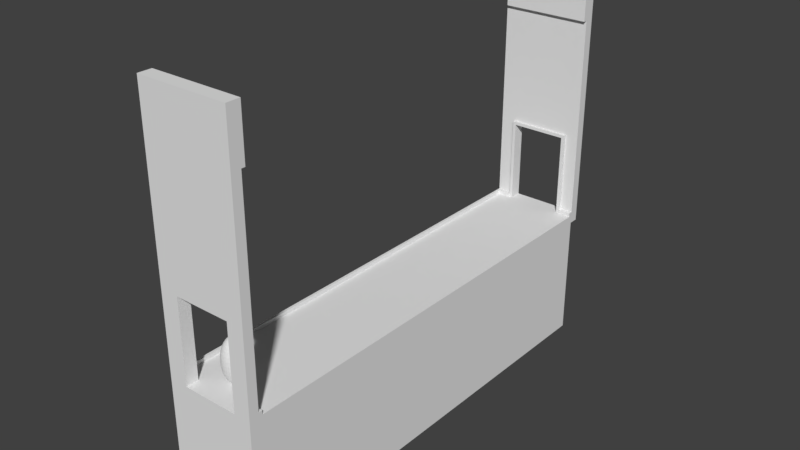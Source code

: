 # Source: Ponte_test.blend  (saved by Blender 2.79.0; exported with 4.5.12 LTS)
import bpy
from mathutils import Matrix  # noqa: F401  (used for matrix-valued properties, if any)

bpy.ops.wm.read_factory_settings(use_empty=True)
scene = bpy.context.scene
scene.name = 'Scene'

# ---- collections
col_collection_1 = bpy.data.collections.new('Collection 1'); scene.collection.children.link(col_collection_1)

# ---- world
world_world = bpy.data.worlds.new('World'); scene.world = world_world
world_world.color = (0.05088, 0.05088, 0.05088)
world_world.use_sun_shadow = False
world_world.sun_shadow_jitter_overblur = 0.0
world_world.cycles.sampling_method = 'MANUAL'

# ---- meshes
me_sphere = bpy.data.meshes.new('Sphere')
me_sphere.from_pydata([(0.0, 0.1951, 0.9808), (0.0, 0.3827, 0.9239), (0.0, 0.5556, 0.8315), (0.0, 0.7071, 0.7071), (0.0, 0.8315, 0.5556), (0.0, 0.9239, 0.3827), (0.0, 0.9808, 0.1951), (0.0, 1.0, 7.55e-08), (0.0, 0.9808, -0.1951), (0.0, 0.5556, -0.8315), (0.03806, 0.1913, 0.9808), (0.07466, 0.3753, 0.9239), (0.1084, 0.5449, 0.8315), (0.1379, 0.6935, 0.7071), (0.1622, 0.8155, 0.5556), (0.1802, 0.9061, 0.3827), (0.1913, 0.9619, 0.1951), (0.1951, 0.9808, 7.55e-08), (0.1913, 0.9619, -0.1951), (0.1802, 0.9061, -0.3827), (0.1622, 0.8155, -0.5556), (0.1379, 0.6935, -0.7071), (0.1084, 0.5449, -0.8315), (0.07466, 0.3753, -0.9239), (0.03806, 0.1913, -0.9808), (0.07466, 0.1802, 0.9808), (0.1464, 0.3536, 0.9239), (0.2126, 0.5133, 0.8315), (0.2706, 0.6533, 0.7071), (0.3182, 0.7682, 0.5556), (0.3536, 0.8536, 0.3827), (0.3753, 0.9061, 0.1951), (0.3827, 0.9239, 7.55e-08), (0.3753, 0.9061, -0.1951), (0.3536, 0.8536, -0.3827), (0.3182, 0.7682, -0.5556), (0.2706, 0.6533, -0.7071), (0.2126, 0.5133, -0.8315), (0.1464, 0.3536, -0.9239), (0.07466, 0.1802, -0.9808), (0.1084, 0.1622, 0.9808), (0.2126, 0.3182, 0.9239), (0.3087, 0.4619, 0.8315), (0.3928, 0.5879, 0.7071), (0.4619, 0.6913, 0.5556), (0.5133, 0.7682, 0.3827), (0.5449, 0.8155, 0.1951), (0.5556, 0.8315, 7.55e-08), (0.5449, 0.8155, -0.1951), (0.5133, 0.7682, -0.3827), (0.4619, 0.6913, -0.5556), (0.3928, 0.5879, -0.7071), (0.3087, 0.4619, -0.8315), (0.2126, 0.3182, -0.9239), (0.1084, 0.1622, -0.9808), (0.1379, 0.1379, 0.9808), (0.2706, 0.2706, 0.9239), (0.3928, 0.3928, 0.8315), (0.5, 0.5, 0.7071), (0.5879, 0.5879, 0.5556), (0.6533, 0.6533, 0.3827), (0.6935, 0.6935, 0.1951), (0.7071, 0.7071, 7.55e-08), (0.6935, 0.6935, -0.1951), (0.6533, 0.6533, -0.3827), (0.5879, 0.5879, -0.5556), (0.5, 0.5, -0.7071), (0.3928, 0.3928, -0.8315), (0.2706, 0.2706, -0.9239), (0.1379, 0.1379, -0.9808), (0.1622, 0.1084, 0.9808), (0.3182, 0.2126, 0.9239), (0.4619, 0.3087, 0.8315), (0.5879, 0.3928, 0.7071), (0.6913, 0.4619, 0.5556), (0.7682, 0.5133, 0.3827), (0.8155, 0.5449, 0.1951), (0.8315, 0.5556, 7.55e-08), (0.8155, 0.5449, -0.1951), (0.7682, 0.5133, -0.3827), (0.6913, 0.4619, -0.5556), (0.5879, 0.3928, -0.7071), (0.4619, 0.3087, -0.8315), (0.3182, 0.2126, -0.9239), (0.1622, 0.1084, -0.9808), (0.1802, 0.07466, 0.9808), (0.3536, 0.1464, 0.9239), (0.5133, 0.2126, 0.8315), (0.6533, 0.2706, 0.7071), (0.7682, 0.3182, 0.5556), (0.8536, 0.3536, 0.3827), (0.9061, 0.3753, 0.1951), (0.9239, 0.3827, 7.55e-08), (0.9061, 0.3753, -0.1951), (0.8536, 0.3536, -0.3827), (0.7682, 0.3182, -0.5556), (0.6533, 0.2706, -0.7071), (0.5133, 0.2126, -0.8315), (0.3536, 0.1464, -0.9239), (0.1802, 0.07466, -0.9808), (0.1913, 0.03806, 0.9808), (0.3753, 0.07466, 0.9239), (0.5449, 0.1084, 0.8315), (0.6935, 0.1379, 0.7071), (0.8155, 0.1622, 0.5556), (0.9061, 0.1802, 0.3827), (0.9619, 0.1913, 0.1951), (0.9808, 0.1951, 7.55e-08), (0.9619, 0.1913, -0.1951), (0.9061, 0.1802, -0.3827), (0.8155, 0.1622, -0.5556), (0.6935, 0.1379, -0.7071), (0.5449, 0.1084, -0.8315), (0.3753, 0.07466, -0.9239), (0.1913, 0.03806, -0.9808), (0.1951, -3.266e-07, 0.9808), (0.3827, -3.192e-07, 0.9239), (0.5556, -3.117e-07, 0.8315), (0.7071, -3.192e-07, 0.7071), (0.8315, -3.341e-07, 0.5556), (0.9239, -2.745e-07, 0.3827), (0.9808, -3.937e-07, 0.1951), (1.0, -3.788e-07, 7.55e-08), (0.9808, -3.937e-07, -0.1951), (0.9239, -2.298e-07, -0.3827), (0.8315, -3.341e-07, -0.5556), (0.7071, -3.192e-07, -0.7071), (0.5556, -3.415e-07, -0.8315), (0.3827, -3.043e-07, -0.9239), (0.1951, -3.08e-07, -0.9808), (0.1913, -0.03806, 0.9808), (0.3753, -0.07466, 0.9239), (0.5449, -0.1084, 0.8315), (0.6935, -0.138, 0.7071), (0.8155, -0.1622, 0.5556), (0.9061, -0.1802, 0.3827), (0.9619, -0.1913, 0.1951), (0.9808, -0.1951, 7.55e-08), (0.9619, -0.1913, -0.1951), (0.9061, -0.1802, -0.3827), (0.8155, -0.1622, -0.5556), (0.6935, -0.138, -0.7071), (0.5449, -0.1084, -0.8315), (0.3753, -0.07466, -0.9239), (0.1913, -0.03806, -0.9808), (0.1802, -0.07466, 0.9808), (0.3536, -0.1464, 0.9239), (0.5133, -0.2126, 0.8315), (0.6533, -0.2706, 0.7071), (0.7682, -0.3182, 0.5556), (0.8536, -0.3536, 0.3827), (0.9061, -0.3753, 0.1951), (0.9239, -0.3827, 7.55e-08), (0.9061, -0.3753, -0.1951), (0.8536, -0.3536, -0.3827), (0.7682, -0.3182, -0.5556), (0.6533, -0.2706, -0.7071), (0.5133, -0.2126, -0.8315), (0.3536, -0.1464, -0.9239), (0.1802, -0.07466, -0.9808), (0.1622, -0.1084, 0.9808), (0.3182, -0.2126, 0.9239), (0.4619, -0.3087, 0.8315), (0.5879, -0.3928, 0.7071), (0.6913, -0.4619, 0.5556), (0.7682, -0.5133, 0.3827), (0.8155, -0.5449, 0.1951), (0.8315, -0.5556, 7.55e-08), (0.8155, -0.5449, -0.1951), (0.7682, -0.5133, -0.3827), (0.6913, -0.4619, -0.5556), (0.5879, -0.3928, -0.7071), (0.4619, -0.3087, -0.8315), (0.3182, -0.2126, -0.9239), (0.1622, -0.1084, -0.9808), (0.1379, -0.138, 0.9808), (0.2706, -0.2706, 0.9239), (0.3928, -0.3928, 0.8315), (0.5, -0.5, 0.7071), (0.5879, -0.5879, 0.5556), (0.6533, -0.6533, 0.3827), (0.6935, -0.6935, 0.1951), (0.7071, -0.7071, 7.55e-08), (0.6935, -0.6935, -0.1951), (0.6533, -0.6533, -0.3827), (0.5879, -0.5879, -0.5556), (0.5, -0.5, -0.7071), (0.3928, -0.3928, -0.8315), (0.2706, -0.2706, -0.9239), (0.1379, -0.138, -0.9808), (0.1084, -0.1622, 0.9808), (0.2126, -0.3182, 0.9239), (0.3087, -0.4619, 0.8315), (0.3928, -0.5879, 0.7071), (0.4619, -0.6913, 0.5556), (0.5133, -0.7682, 0.3827), (0.5449, -0.8155, 0.1951), (0.5556, -0.8315, 7.55e-08), (0.5449, -0.8155, -0.1951), (0.5133, -0.7682, -0.3827), (0.4619, -0.6913, -0.5556), (0.3928, -0.5879, -0.7071), (0.3087, -0.4619, -0.8315), (0.2126, -0.3182, -0.9239), (0.1084, -0.1622, -0.9808), (0.0, -3.258e-07, -1.0), (0.07466, -0.1802, 0.9808), (0.1464, -0.3536, 0.9239), (0.2126, -0.5133, 0.8315), (0.2706, -0.6533, 0.7071), (0.3182, -0.7682, 0.5556), (0.3536, -0.8536, 0.3827), (0.3753, -0.9061, 0.1951), (0.3827, -0.9239, 7.55e-08), (0.3753, -0.9061, -0.1951), (0.3536, -0.8536, -0.3827), (0.3182, -0.7682, -0.5556), (0.2706, -0.6533, -0.7071), (0.2126, -0.5133, -0.8315), (0.1464, -0.3536, -0.9239), (0.07466, -0.1802, -0.9808), (0.03806, -0.1913, 0.9808), (0.07466, -0.3753, 0.9239), (0.1084, -0.5449, 0.8315), (0.1379, -0.6935, 0.7071), (0.1622, -0.8155, 0.5556), (0.1802, -0.9061, 0.3827), (0.1913, -0.9619, 0.1951), (0.1951, -0.9808, 7.55e-08), (0.1913, -0.9619, -0.1951), (0.1802, -0.9061, -0.3827), (0.1622, -0.8155, -0.5556), (0.1379, -0.6935, -0.7071), (0.1084, -0.5449, -0.8315), (0.07466, -0.3753, -0.9239), (0.03806, -0.1913, -0.9808), (-7.212e-09, -0.1951, 0.9808), (4.122e-08, -0.3827, 0.9239), (2.632e-08, -0.5556, 0.8315), (-2.584e-08, -0.7071, 0.7071), (-8.544e-08, -0.8315, 0.5556), (6.357e-08, -0.9239, 0.3827), (-8.544e-08, -0.9808, 0.1951), (-1.003e-07, -1.0, 7.55e-08), (-8.544e-08, -0.9808, -0.1951), (6.357e-08, -0.9239, -0.3827), (-8.544e-08, -0.8315, -0.5556), (-2.584e-08, -0.7071, -0.7071), (-1.094e-08, -0.5556, -0.8315), (3.964e-09, -0.3827, -0.9239), (3.964e-09, -0.1951, -0.9808), (-0.03806, -0.1913, 0.9808), (-0.07466, -0.3753, 0.9239), (-0.1084, -0.5449, 0.8315), (-0.1379, -0.6935, 0.7071), (-0.1622, -0.8155, 0.5556), (-0.1802, -0.9061, 0.3827), (-0.1913, -0.9619, 0.1951), (-0.1951, -0.9808, 7.55e-08), (-0.1913, -0.9619, -0.1951), (-0.1802, -0.9061, -0.3827), (-0.1622, -0.8155, -0.5556), (-0.1379, -0.6935, -0.7071), (-0.1084, -0.5449, -0.8315), (-0.07466, -0.3753, -0.9239), (-0.03806, -0.1913, -0.9808), (-0.07466, -0.1802, 0.9808), (-0.1464, -0.3536, 0.9239), (-0.2126, -0.5133, 0.8315), (-0.2706, -0.6533, 0.7071), (-0.3182, -0.7682, 0.5556), (-0.3536, -0.8536, 0.3827), (-0.3753, -0.9061, 0.1951), (-0.3827, -0.9239, 7.55e-08), (-0.3753, -0.9061, -0.1951), (-0.3536, -0.8536, -0.3827), (-0.3182, -0.7682, -0.5556), (-0.2706, -0.6533, -0.7071), (-0.2126, -0.5133, -0.8315), (-0.1464, -0.3536, -0.9239), (-0.07466, -0.1802, -0.9808), (-0.1084, -0.1622, 0.9808), (-0.2126, -0.3182, 0.9239), (-0.3087, -0.4619, 0.8315), (-0.3928, -0.5879, 0.7071), (-0.4619, -0.6913, 0.5556), (-0.5133, -0.7682, 0.3827), (-0.5449, -0.8155, 0.1951), (-0.5556, -0.8315, 7.55e-08), (-0.5449, -0.8155, -0.1951), (-0.5133, -0.7682, -0.3827), (-0.4619, -0.6913, -0.5556), (-0.3928, -0.5879, -0.7071), (-0.3087, -0.4619, -0.8315), (-0.2126, -0.3182, -0.9239), (-0.1084, -0.1622, -0.9808), (-2.304e-07, -5.562e-07, 1.0), (-0.1379, -0.138, 0.9808), (-0.2706, -0.2706, 0.9239), (-0.3928, -0.3928, 0.8315), (-0.5, -0.5, 0.7071), (-0.5879, -0.5879, 0.5556), (-0.6533, -0.6533, 0.3827), (-0.6935, -0.6935, 0.1951), (-0.7071, -0.7071, 7.55e-08), (-0.6935, -0.6935, -0.1951), (-0.6533, -0.6533, -0.3827), (-0.5879, -0.5879, -0.5556), (-0.5, -0.5, -0.7071), (-0.3928, -0.3928, -0.8315), (-0.2706, -0.2706, -0.9239), (-0.1379, -0.1379, -0.9808), (-0.1622, -0.1084, 0.9808), (-0.3182, -0.2126, 0.9239), (-0.4619, -0.3087, 0.8315), (-0.5879, -0.3928, 0.7071), (-0.6913, -0.4619, 0.5556), (-0.7682, -0.5133, 0.3827), (-0.8155, -0.5449, 0.1951), (-0.8315, -0.5556, 7.55e-08), (-0.8155, -0.5449, -0.1951), (-0.7682, -0.5133, -0.3827), (-0.6913, -0.4619, -0.5556), (-0.5879, -0.3928, -0.7071), (-0.4619, -0.3087, -0.8315), (-0.3182, -0.2126, -0.9239), (-0.1622, -0.1084, -0.9808), (-0.1802, -0.07466, 0.9808), (-0.3536, -0.1464, 0.9239), (-0.5133, -0.2126, 0.8315), (-0.6533, -0.2706, 0.7071), (-0.7682, -0.3182, 0.5556), (-0.8536, -0.3536, 0.3827), (-0.9061, -0.3753, 0.1951), (-0.9239, -0.3827, 7.55e-08), (-0.9061, -0.3753, -0.1951), (-0.8536, -0.3536, -0.3827), (-0.7682, -0.3182, -0.5556), (-0.6533, -0.2706, -0.7071), (-0.5133, -0.2126, -0.8315), (-0.3536, -0.1464, -0.9239), (-0.1802, -0.07466, -0.9808), (-0.1913, -0.03806, 0.9808), (-0.3753, -0.07466, 0.9239), (-0.5449, -0.1084, 0.8315), (-0.6935, -0.1379, 0.7071), (-0.8155, -0.1622, 0.5556), (-0.9061, -0.1802, 0.3827), (-0.9619, -0.1913, 0.1951), (-0.9808, -0.1951, 7.55e-08), (-0.9619, -0.1913, -0.1951), (-0.9061, -0.1802, -0.3827), (-0.8155, -0.1622, -0.5556), (-0.6935, -0.1379, -0.7071), (-0.5449, -0.1084, -0.8315), (-0.3753, -0.07466, -0.9239), (-0.1913, -0.03806, -0.9808), (-0.1951, -3.117e-07, 0.9808), (-0.3827, -2.819e-07, 0.9239), (-0.5556, -2.819e-07, 0.8315), (-0.7071, -1.851e-07, 0.7071), (-0.8315, -1.404e-07, 0.5556), (-0.9239, -3.192e-07, 0.3827), (-0.9808, -9.567e-08, 0.1951), (-1.0, -1.404e-07, 7.55e-08), (-0.9808, -9.567e-08, -0.1951), (-0.9239, -3.192e-07, -0.3827), (-0.8315, -1.404e-07, -0.5556), (-0.7071, -1.851e-07, -0.7071), (-0.5556, -2.596e-07, -0.8315), (-0.3827, -2.521e-07, -0.9239), (-0.1951, -3.155e-07, -0.9808), (-0.1913, 0.03806, 0.9808), (-0.3753, 0.07466, 0.9239), (-0.5449, 0.1084, 0.8315), (-0.6935, 0.1379, 0.7071), (-0.8155, 0.1622, 0.5556), (-0.9061, 0.1802, 0.3827), (-0.9619, 0.1913, 0.1951), (-0.9808, 0.1951, 7.55e-08), (-0.9619, 0.1913, -0.1951), (-0.9061, 0.1802, -0.3827), (-0.8155, 0.1622, -0.5556), (-0.6935, 0.1379, -0.7071), (-0.5449, 0.1084, -0.8315), (-0.3753, 0.07466, -0.9239), (-0.1913, 0.03806, -0.9808), (-0.1802, 0.07466, 0.9808), (-0.3536, 0.1464, 0.9239), (-0.5133, 0.2126, 0.8315), (-0.6533, 0.2706, 0.7071), (-0.7682, 0.3182, 0.5556), (-0.8536, 0.3536, 0.3827), (-0.9061, 0.3753, 0.1951), (-0.9239, 0.3827, 7.55e-08), (-0.9061, 0.3753, -0.1951), (-0.8536, 0.3536, -0.3827), (-0.7682, 0.3182, -0.5556), (-0.6533, 0.2706, -0.7071), (-0.5133, 0.2126, -0.8315), (-0.3536, 0.1464, -0.9239), (-0.1802, 0.07466, -0.9808), (-0.1622, 0.1084, 0.9808), (-0.3182, 0.2126, 0.9239), (-0.4619, 0.3087, 0.8315), (-0.5879, 0.3928, 0.7071), (-0.6913, 0.4619, 0.5556), (-0.7682, 0.5133, 0.3827), (-0.8155, 0.5449, 0.1951), (-0.8315, 0.5556, 7.55e-08), (-0.8155, 0.5449, -0.1951), (-0.7682, 0.5133, -0.3827), (-0.6913, 0.4619, -0.5556), (-0.5879, 0.3928, -0.7071), (-0.4619, 0.3087, -0.8315), (-0.3182, 0.2126, -0.9239), (-0.1622, 0.1084, -0.9808), (-0.1379, 0.1379, 0.9808), (-0.2706, 0.2706, 0.9239), (-0.3928, 0.3928, 0.8315), (-0.5, 0.5, 0.7071), (-0.5879, 0.5879, 0.5556), (-0.6533, 0.6533, 0.3827), (-0.6935, 0.6935, 0.1951), (-0.7071, 0.7071, 7.55e-08), (-0.6935, 0.6935, -0.1951), (-0.6533, 0.6533, -0.3827), (-0.5879, 0.5879, -0.5556), (-0.5, 0.5, -0.7071), (-0.3928, 0.3928, -0.8315), (-0.2706, 0.2706, -0.9239), (-0.1379, 0.1379, -0.9808), (-0.1084, 0.1622, 0.9808), (-0.2126, 0.3182, 0.9239), (-0.3087, 0.4619, 0.8315), (-0.3928, 0.5879, 0.7071), (-0.4619, 0.6913, 0.5556), (-0.5133, 0.7682, 0.3827), (-0.5449, 0.8155, 0.1951), (-0.5556, 0.8315, 7.55e-08), (-0.5449, 0.8155, -0.1951), (-0.5133, 0.7682, -0.3827), (-0.4619, 0.6913, -0.5556), (-0.3928, 0.5879, -0.7071), (-0.3087, 0.4619, -0.8315), (-0.2126, 0.3182, -0.9239), (-0.1084, 0.1622, -0.9808), (-0.07466, 0.1802, 0.9808), (-0.1464, 0.3536, 0.9239), (-0.2126, 0.5133, 0.8315), (-0.2706, 0.6533, 0.7071), (-0.3182, 0.7682, 0.5556), (-0.3536, 0.8536, 0.3827), (-0.3753, 0.9061, 0.1951), (-0.3827, 0.9239, 7.55e-08), (-0.3753, 0.9061, -0.1951), (-0.3536, 0.8536, -0.3827), (-0.3182, 0.7682, -0.5556), (-0.2706, 0.6533, -0.7071), (-0.2126, 0.5133, -0.8315), (-0.1464, 0.3536, -0.9239), (-0.07466, 0.1802, -0.9808), (-0.03806, 0.1913, 0.9808), (-0.07466, 0.3753, 0.9239), (-0.1084, 0.5449, 0.8315), (-0.1379, 0.6935, 0.7071), (-0.1622, 0.8155, 0.5556), (-0.1802, 0.9061, 0.3827), (-0.1913, 0.9619, 0.1951), (-0.1951, 0.9808, 7.55e-08), (-0.1913, 0.9619, -0.1951), (-0.1802, 0.9061, -0.3827), (-0.1622, 0.8155, -0.5556), (-0.1379, 0.6935, -0.7071), (-0.1084, 0.5449, -0.8315), (-0.07466, 0.3753, -0.9239), (-0.03806, 0.1913, -0.9808), (6.357e-08, 0.9239, -0.3827), (2.722e-07, 0.8315, -0.5556), (1.53e-07, 0.7071, -0.7071), (7.847e-08, 0.3827, -0.9239), (1.514e-08, 0.1951, -0.9808)], [], [(1, 0, 10, 11), (477, 8, 18, 19), (2, 1, 11, 12), (478, 477, 19, 20), (3, 2, 12, 13), (479, 478, 20, 21), (4, 3, 13, 14), (9, 479, 21, 22), (5, 4, 14, 15), (480, 9, 22, 23), (6, 5, 15, 16), (481, 480, 23, 24), (7, 6, 16, 17), (0, 296, 10), (205, 481, 24), (8, 7, 17, 18), (17, 16, 31, 32), (10, 296, 25), (205, 24, 39), (18, 17, 32, 33), (11, 10, 25, 26), (19, 18, 33, 34), (12, 11, 26, 27), (20, 19, 34, 35), (13, 12, 27, 28), (21, 20, 35, 36), (14, 13, 28, 29), (22, 21, 36, 37), (15, 14, 29, 30), (23, 22, 37, 38), (16, 15, 30, 31), (24, 23, 38, 39), (36, 35, 50, 51), (29, 28, 43, 44), (37, 36, 51, 52), (30, 29, 44, 45), (38, 37, 52, 53), (31, 30, 45, 46), (39, 38, 53, 54), (32, 31, 46, 47), (25, 296, 40), (205, 39, 54), (33, 32, 47, 48), (26, 25, 40, 41), (34, 33, 48, 49), (27, 26, 41, 42), (35, 34, 49, 50), (28, 27, 42, 43), (205, 54, 69), (48, 47, 62, 63), (41, 40, 55, 56), (49, 48, 63, 64), (42, 41, 56, 57), (50, 49, 64, 65), (43, 42, 57, 58), (51, 50, 65, 66), (44, 43, 58, 59), (52, 51, 66, 67), (45, 44, 59, 60), (53, 52, 67, 68), (46, 45, 60, 61), (54, 53, 68, 69), (47, 46, 61, 62), (40, 296, 55), (67, 66, 81, 82), (60, 59, 74, 75), (68, 67, 82, 83), (61, 60, 75, 76), (69, 68, 83, 84), (62, 61, 76, 77), (55, 296, 70), (205, 69, 84), (63, 62, 77, 78), (56, 55, 70, 71), (64, 63, 78, 79), (57, 56, 71, 72), (65, 64, 79, 80), (58, 57, 72, 73), (66, 65, 80, 81), (59, 58, 73, 74), (71, 70, 85, 86), (79, 78, 93, 94), (72, 71, 86, 87), (80, 79, 94, 95), (73, 72, 87, 88), (81, 80, 95, 96), (74, 73, 88, 89), (82, 81, 96, 97), (75, 74, 89, 90), (83, 82, 97, 98), (76, 75, 90, 91), (84, 83, 98, 99), (77, 76, 91, 92), (70, 296, 85), (205, 84, 99), (78, 77, 92, 93), (90, 89, 104, 105), (98, 97, 112, 113), (91, 90, 105, 106), (99, 98, 113, 114), (92, 91, 106, 107), (85, 296, 100), (205, 99, 114), (93, 92, 107, 108), (86, 85, 100, 101), (94, 93, 108, 109), (87, 86, 101, 102), (95, 94, 109, 110), (88, 87, 102, 103), (96, 95, 110, 111), (89, 88, 103, 104), (97, 96, 111, 112), (109, 108, 123, 124), (102, 101, 116, 117), (110, 109, 124, 125), (103, 102, 117, 118), (111, 110, 125, 126), (104, 103, 118, 119), (112, 111, 126, 127), (105, 104, 119, 120), (113, 112, 127, 128), (106, 105, 120, 121), (114, 113, 128, 129), (107, 106, 121, 122), (100, 296, 115), (205, 114, 129), (108, 107, 122, 123), (101, 100, 115, 116), (128, 127, 142, 143), (121, 120, 135, 136), (129, 128, 143, 144), (122, 121, 136, 137), (115, 296, 130), (205, 129, 144), (123, 122, 137, 138), (116, 115, 130, 131), (124, 123, 138, 139), (117, 116, 131, 132), (125, 124, 139, 140), (118, 117, 132, 133), (126, 125, 140, 141), (119, 118, 133, 134), (127, 126, 141, 142), (120, 119, 134, 135), (132, 131, 146, 147), (140, 139, 154, 155), (133, 132, 147, 148), (141, 140, 155, 156), (134, 133, 148, 149), (142, 141, 156, 157), (135, 134, 149, 150), (143, 142, 157, 158), (136, 135, 150, 151), (144, 143, 158, 159), (137, 136, 151, 152), (130, 296, 145), (205, 144, 159), (138, 137, 152, 153), (131, 130, 145, 146), (139, 138, 153, 154), (151, 150, 165, 166), (159, 158, 173, 174), (152, 151, 166, 167), (145, 296, 160), (205, 159, 174), (153, 152, 167, 168), (146, 145, 160, 161), (154, 153, 168, 169), (147, 146, 161, 162), (155, 154, 169, 170), (148, 147, 162, 163), (156, 155, 170, 171), (149, 148, 163, 164), (157, 156, 171, 172), (150, 149, 164, 165), (158, 157, 172, 173), (170, 169, 184, 185), (163, 162, 177, 178), (171, 170, 185, 186), (164, 163, 178, 179), (172, 171, 186, 187), (165, 164, 179, 180), (173, 172, 187, 188), (166, 165, 180, 181), (174, 173, 188, 189), (167, 166, 181, 182), (160, 296, 175), (205, 174, 189), (168, 167, 182, 183), (161, 160, 175, 176), (169, 168, 183, 184), (162, 161, 176, 177), (189, 188, 203, 204), (182, 181, 196, 197), (175, 296, 190), (205, 189, 204), (183, 182, 197, 198), (176, 175, 190, 191), (184, 183, 198, 199), (177, 176, 191, 192), (185, 184, 199, 200), (178, 177, 192, 193), (186, 185, 200, 201), (179, 178, 193, 194), (187, 186, 201, 202), (180, 179, 194, 195), (188, 187, 202, 203), (181, 180, 195, 196), (201, 200, 216, 217), (194, 193, 209, 210), (202, 201, 217, 218), (195, 194, 210, 211), (203, 202, 218, 219), (196, 195, 211, 212), (204, 203, 219, 220), (197, 196, 212, 213), (190, 296, 206), (205, 204, 220), (198, 197, 213, 214), (191, 190, 206, 207), (199, 198, 214, 215), (192, 191, 207, 208), (200, 199, 215, 216), (193, 192, 208, 209), (206, 296, 221), (205, 220, 235), (214, 213, 228, 229), (207, 206, 221, 222), (215, 214, 229, 230), (208, 207, 222, 223), (216, 215, 230, 231), (209, 208, 223, 224), (217, 216, 231, 232), (210, 209, 224, 225), (218, 217, 232, 233), (211, 210, 225, 226), (219, 218, 233, 234), (212, 211, 226, 227), (220, 219, 234, 235), (213, 212, 227, 228), (225, 224, 239, 240), (233, 232, 247, 248), (226, 225, 240, 241), (234, 233, 248, 249), (227, 226, 241, 242), (235, 234, 249, 250), (228, 227, 242, 243), (221, 296, 236), (205, 235, 250), (229, 228, 243, 244), (222, 221, 236, 237), (230, 229, 244, 245), (223, 222, 237, 238), (231, 230, 245, 246), (224, 223, 238, 239), (232, 231, 246, 247), (244, 243, 258, 259), (237, 236, 251, 252), (245, 244, 259, 260), (238, 237, 252, 253), (246, 245, 260, 261), (239, 238, 253, 254), (247, 246, 261, 262), (240, 239, 254, 255), (248, 247, 262, 263), (241, 240, 255, 256), (249, 248, 263, 264), (242, 241, 256, 257), (250, 249, 264, 265), (243, 242, 257, 258), (236, 296, 251), (205, 250, 265), (263, 262, 277, 278), (256, 255, 270, 271), (264, 263, 278, 279), (257, 256, 271, 272), (265, 264, 279, 280), (258, 257, 272, 273), (251, 296, 266), (205, 265, 280), (259, 258, 273, 274), (252, 251, 266, 267), (260, 259, 274, 275), (253, 252, 267, 268), (261, 260, 275, 276), (254, 253, 268, 269), (262, 261, 276, 277), (255, 254, 269, 270), (267, 266, 281, 282), (275, 274, 289, 290), (268, 267, 282, 283), (276, 275, 290, 291), (269, 268, 283, 284), (277, 276, 291, 292), (270, 269, 284, 285), (278, 277, 292, 293), (271, 270, 285, 286), (279, 278, 293, 294), (272, 271, 286, 287), (280, 279, 294, 295), (273, 272, 287, 288), (266, 296, 281), (205, 280, 295), (274, 273, 288, 289), (286, 285, 301, 302), (294, 293, 309, 310), (287, 286, 302, 303), (295, 294, 310, 311), (288, 287, 303, 304), (281, 296, 297), (205, 295, 311), (289, 288, 304, 305), (282, 281, 297, 298), (290, 289, 305, 306), (283, 282, 298, 299), (291, 290, 306, 307), (284, 283, 299, 300), (292, 291, 307, 308), (285, 284, 300, 301), (293, 292, 308, 309), (306, 305, 320, 321), (299, 298, 313, 314), (307, 306, 321, 322), (300, 299, 314, 315), (308, 307, 322, 323), (301, 300, 315, 316), (309, 308, 323, 324), (302, 301, 316, 317), (310, 309, 324, 325), (303, 302, 317, 318), (311, 310, 325, 326), (304, 303, 318, 319), (297, 296, 312), (205, 311, 326), (305, 304, 319, 320), (298, 297, 312, 313), (325, 324, 339, 340), (318, 317, 332, 333), (326, 325, 340, 341), (319, 318, 333, 334), (312, 296, 327), (205, 326, 341), (320, 319, 334, 335), (313, 312, 327, 328), (321, 320, 335, 336), (314, 313, 328, 329), (322, 321, 336, 337), (315, 314, 329, 330), (323, 322, 337, 338), (316, 315, 330, 331), (324, 323, 338, 339), (317, 316, 331, 332), (337, 336, 351, 352), (330, 329, 344, 345), (338, 337, 352, 353), (331, 330, 345, 346), (339, 338, 353, 354), (332, 331, 346, 347), (340, 339, 354, 355), (333, 332, 347, 348), (341, 340, 355, 356), (334, 333, 348, 349), (327, 296, 342), (205, 341, 356), (335, 334, 349, 350), (328, 327, 342, 343), (336, 335, 350, 351), (329, 328, 343, 344), (356, 355, 370, 371), (349, 348, 363, 364), (342, 296, 357), (205, 356, 371), (350, 349, 364, 365), (343, 342, 357, 358), (351, 350, 365, 366), (344, 343, 358, 359), (352, 351, 366, 367), (345, 344, 359, 360), (353, 352, 367, 368), (346, 345, 360, 361), (354, 353, 368, 369), (347, 346, 361, 362), (355, 354, 369, 370), (348, 347, 362, 363), (360, 359, 374, 375), (368, 367, 382, 383), (361, 360, 375, 376), (369, 368, 383, 384), (362, 361, 376, 377), (370, 369, 384, 385), (363, 362, 377, 378), (371, 370, 385, 386), (364, 363, 378, 379), (357, 296, 372), (205, 371, 386), (365, 364, 379, 380), (358, 357, 372, 373), (366, 365, 380, 381), (359, 358, 373, 374), (367, 366, 381, 382), (379, 378, 393, 394), (372, 296, 387), (205, 386, 401), (380, 379, 394, 395), (373, 372, 387, 388), (381, 380, 395, 396), (374, 373, 388, 389), (382, 381, 396, 397), (375, 374, 389, 390), (383, 382, 397, 398), (376, 375, 390, 391), (384, 383, 398, 399), (377, 376, 391, 392), (385, 384, 399, 400), (378, 377, 392, 393), (386, 385, 400, 401), (398, 397, 412, 413), (391, 390, 405, 406), (399, 398, 413, 414), (392, 391, 406, 407), (400, 399, 414, 415), (393, 392, 407, 408), (401, 400, 415, 416), (394, 393, 408, 409), (387, 296, 402), (205, 401, 416), (395, 394, 409, 410), (388, 387, 402, 403), (396, 395, 410, 411), (389, 388, 403, 404), (397, 396, 411, 412), (390, 389, 404, 405), (402, 296, 417), (205, 416, 431), (410, 409, 424, 425), (403, 402, 417, 418), (411, 410, 425, 426), (404, 403, 418, 419), (412, 411, 426, 427), (405, 404, 419, 420), (413, 412, 427, 428), (406, 405, 420, 421), (414, 413, 428, 429), (407, 406, 421, 422), (415, 414, 429, 430), (408, 407, 422, 423), (416, 415, 430, 431), (409, 408, 423, 424), (421, 420, 435, 436), (429, 428, 443, 444), (422, 421, 436, 437), (430, 429, 444, 445), (423, 422, 437, 438), (431, 430, 445, 446), (424, 423, 438, 439), (417, 296, 432), (205, 431, 446), (425, 424, 439, 440), (418, 417, 432, 433), (426, 425, 440, 441), (419, 418, 433, 434), (427, 426, 441, 442), (420, 419, 434, 435), (428, 427, 442, 443), (440, 439, 454, 455), (433, 432, 447, 448), (441, 440, 455, 456), (434, 433, 448, 449), (442, 441, 456, 457), (435, 434, 449, 450), (443, 442, 457, 458), (436, 435, 450, 451), (444, 443, 458, 459), (437, 436, 451, 452), (445, 444, 459, 460), (438, 437, 452, 453), (446, 445, 460, 461), (439, 438, 453, 454), (432, 296, 447), (205, 446, 461), (459, 458, 473, 474), (452, 451, 466, 467), (460, 459, 474, 475), (453, 452, 467, 468), (461, 460, 475, 476), (454, 453, 468, 469), (447, 296, 462), (205, 461, 476), (455, 454, 469, 470), (448, 447, 462, 463), (456, 455, 470, 471), (449, 448, 463, 464), (457, 456, 471, 472), (450, 449, 464, 465), (458, 457, 472, 473), (451, 450, 465, 466), (471, 470, 8, 477), (464, 463, 1, 2), (472, 471, 477, 478), (465, 464, 2, 3), (473, 472, 478, 479), (466, 465, 3, 4), (474, 473, 479, 9), (467, 466, 4, 5), (475, 474, 9, 480), (468, 467, 5, 6), (476, 475, 480, 481), (469, 468, 6, 7), (462, 296, 0), (205, 476, 481), (470, 469, 7, 8), (463, 462, 0, 1)])
me_sphere.use_remesh_preserve_volume = False
me_sphere.use_remesh_preserve_attributes = False
me_sphere.use_mirror_vertex_groups = False
me_sphere.update()
me_plane = bpy.data.meshes.new('Plane')
me_plane.from_pydata([(-6.829, -12.19, -0.16), (-10.83, -12.19, -0.16), (-6.829, -12.19, 5.84), (-10.83, -12.19, 5.84), (-5.62, 19.81, -0.16), (-10.83, 19.81, -0.16), (-6.829, 19.81, -0.16), (-10.83, -12.89, 5.84), (-12.16, 19.81, -0.16), (-5.62, -12.19, -0.16), (-10.83, -12.89, -0.16), (-6.829, -12.89, -0.16), (-12.16, 19.81, 17.84), (-12.16, -12.89, -0.16), (-12.16, -12.89, 17.84), (-5.62, -12.89, -0.16), (-5.62, -12.89, 17.84), (-12.16, -12.19, -0.16), (-5.62, -12.89, -0.7425), (-5.62, 19.81, -0.7425), (-5.62, 20.5, -0.7425), (-5.62, 20.5, 17.84), (-10.83, 20.5, 5.84), (-5.62, 20.5, -0.16), (-12.16, -12.89, -0.7425), (-12.16, 19.81, -0.7425), (-12.16, 20.5, -0.7425), (-12.16, 20.5, -0.16), (-5.62, 19.81, 17.84), (-5.62, -12.19, 17.84), (-12.16, 19.81, 18.35), (-12.16, -12.89, 18.35), (-5.62, -12.89, 18.35), (-12.16, -12.19, 18.35), (-5.62, -12.19, 18.35), (-5.62, 20.5, 18.35), (-12.16, 20.5, 18.35), (-5.62, 19.81, 18.35), (-12.16, 20.5, 17.84), (-12.16, -12.19, 17.84), (-6.829, -12.89, 5.84), (-10.83, 20.5, -0.16), (-6.829, 20.5, 5.84), (-6.829, 20.5, -0.16), (-6.585, -12.19, -0.16), (-11.07, -12.19, -0.16), (-6.585, -12.19, 6.063), (-11.07, -12.19, 6.063), (-10.83, -12.0, 5.84), (-6.829, -12.0, 5.84), (-10.83, -12.0, -0.16), (-6.829, -12.0, -0.16), (-11.07, -12.0, 6.063), (-6.585, -12.0, 6.063), (-11.07, -12.0, -0.16), (-6.585, -12.0, -0.16), (-10.83, 19.6, 5.84), (-6.829, 19.6, 5.84), (-10.83, 19.6, -0.16), (-6.829, 19.6, -0.16), (-11.07, 19.6, 6.063), (-6.585, 19.6, 6.063), (-11.07, 19.6, -0.16), (-6.585, 19.6, -0.16), (-10.83, 19.81, 5.84), (-6.829, 19.81, 5.84), (-11.07, 19.81, 6.063), (-6.585, 19.81, 6.063), (-11.07, 19.81, -0.16), (-6.585, 19.81, -0.16), (-12.16, -12.19, 8.84), (-12.16, 19.81, 0.1313), (-12.16, -12.19, 0.1313), (-12.16, 19.81, -0.16), (-12.16, -12.19, -0.16), (-12.16, 19.81, 0.1313), (-12.16, -12.19, 0.1313), (-11.99, 19.81, -0.16), (-11.99, -12.19, -0.16), (-11.99, 19.81, 0.1313), (-11.99, -12.19, 0.1313), (-12.16, 19.81, 14.74), (-12.16, -12.19, 14.74), (-11.99, 19.81, 14.74), (-11.99, -12.19, 14.74), (-12.16, 19.81, 18.35), (-12.16, -12.19, 18.35), (-11.99, 19.81, 18.35), (-11.99, -12.19, 18.35), (-12.16, -11.92, 14.74), (-11.99, -11.92, 14.74), (-12.16, -11.92, 18.35), (-11.99, -11.92, 18.35), (-5.62, -11.92, 14.74), (-5.62, -12.19, 14.74), (-5.62, -11.92, 18.35), (-5.62, -12.19, 18.35), (-5.62, 19.81, 14.74), (-5.62, 19.53, 14.74), (-5.62, 19.81, 18.35), (-5.62, 19.53, 18.35), (-11.99, 19.81, 14.74), (-11.99, 19.53, 14.74), (-11.99, 19.81, 18.35), (-11.99, 19.53, 18.35), (-12.16, 19.81, 0.1313), (-12.16, 19.81, -0.16), (-12.16, 19.81, 0.1313), (-11.99, 19.81, -0.16), (-11.99, 19.81, 0.1313), (-12.16, 19.53, 0.1313), (-12.16, 19.53, -0.16), (-12.16, 19.53, 0.1313), (-11.99, 19.53, -0.16), (-11.99, 19.53, 0.1313), (-11.07, 19.81, 0.1313), (-11.07, 19.81, -0.16), (-11.07, 19.53, -0.16), (-11.07, 19.53, 0.1313), (-6.585, 19.81, 0.1313), (-6.585, 19.81, -0.16), (-6.585, 19.53, -0.16), (-6.585, 19.53, 0.1313), (-5.62, 19.81, 0.1313), (-5.62, 19.81, -0.16), (-5.62, 19.53, -0.16), (-5.62, 19.53, 0.1313), (-11.99, -12.19, 0.1313), (-11.99, -11.92, -0.16), (-11.99, -11.92, 0.1313), (-11.07, -12.19, 0.1313), (-11.07, -11.92, -0.16), (-11.07, -11.92, 0.1313), (-6.585, -12.19, 0.1313), (-6.585, -12.19, -0.16), (-6.585, -11.92, -0.16), (-6.585, -11.92, 0.1313), (-5.62, -12.19, 0.1313), (-5.62, -12.19, -0.16), (-5.62, -11.92, -0.16), (-5.62, -11.92, 0.1313), (-5.62, -12.89, -9.777), (-5.62, 19.81, -9.777), (-12.16, -12.89, -9.777), (-12.16, 19.81, -9.777)], [], [(3, 2, 40, 7), (9, 0, 2, 3, 1, 17, 70, 39, 29), (14, 16, 32, 31), (4, 6, 43, 41, 5, 8, 17, 1, 10, 11, 0, 9), (10, 13, 17, 1), (28, 12, 8, 5, 64, 65, 6, 4), (14, 13, 10, 7, 40, 11, 15, 16), (38, 36, 35, 21), (15, 9, 29, 16), (13, 14, 39, 70, 17), (18, 19, 4, 9, 15), (32, 34, 33, 31), (4, 19, 25, 8), (18, 15, 13, 24), (28, 4, 19, 20, 23, 21), (28, 21, 38, 12), (14, 16, 29, 39), (38, 21, 23, 43, 42, 22, 41, 27), (19, 18, 141, 142), (20, 19, 25, 26), (23, 20, 26, 27), (11, 0, 9, 15), (30, 37, 35, 36), (32, 16, 29, 34), (2, 0, 11, 40), (37, 28, 21, 35), (1, 3, 7, 10), (64, 5, 41, 22), (65, 42, 43, 6), (64, 22, 42, 65), (3, 1, 50, 48), (45, 47, 52, 54), (44, 0, 51, 55), (51, 49, 53, 55), (48, 50, 54, 52), (48, 52, 53, 49), (1, 45, 54, 50), (3, 2, 49, 48), (46, 44, 55, 53), (0, 2, 49, 51), (46, 47, 52, 53), (59, 63, 61, 57), (56, 60, 62, 58), (56, 57, 61, 60), (6, 65, 67, 69), (64, 5, 68, 66), (64, 66, 67, 65), (59, 57, 65, 6), (57, 56, 64, 65), (58, 62, 68, 5), (61, 63, 69, 67), (60, 61, 67, 66), (56, 58, 5, 64), (63, 59, 6, 69), (62, 60, 66, 68), (71, 8, 73, 75), (74, 76, 80, 78), (17, 72, 76, 74), (8, 17, 74, 111, 106, 73), (105, 71, 75, 107), (113, 114, 80, 78), (107, 109, 79, 75), (75, 73, 77, 79), (111, 74, 78, 113), (82, 84, 88, 86), (89, 82, 86, 91), (83, 81, 85, 87), (92, 88, 96, 95), (86, 88, 92, 91), (82, 89, 90, 84), (94, 93, 95, 96), (90, 92, 95, 93), (84, 90, 93, 94), (88, 84, 94, 96), (98, 97, 99, 100), (102, 101, 103, 104), (97, 99, 103, 101), (99, 100, 104, 103), (100, 104, 102, 98), (98, 102, 101, 97), (73, 106, 108, 77), (112, 114, 109, 107), (77, 79, 109, 108), (110, 105, 107, 112), (72, 110, 112, 76), (76, 80, 114, 112), (106, 111, 113, 108), (114, 113, 117, 118), (116, 115, 118, 117), (109, 114, 118, 115), (108, 109, 115, 116), (113, 108, 116, 117), (120, 121, 122, 119), (124, 123, 126, 125), (119, 122, 126, 123), (120, 119, 123, 124), (122, 121, 125, 126), (121, 120, 124, 125), (129, 132, 131, 128), (127, 130, 132, 129), (134, 133, 136, 135), (138, 139, 140, 137), (133, 137, 140, 136), (134, 138, 137, 133), (136, 140, 139, 135), (135, 139, 138, 134), (141, 143, 144, 142), (18, 24, 143, 141), (24, 25, 144, 143), (25, 19, 142, 144)])
_uv = me_plane.uv_layers.new(name='UVMap')
_uv.uv.foreach_set('vector', [0.01028, 0.9852, 0.01028, 0.9839, 0.01049, 0.9839, 0.01049, 0.9852, 0.9514, 0.0, 0.9514, 0.09443, 0.8707, 0.09443, 0.8707, 0.1416, 0.9514, 0.1416, 0.9514, 0.3111, 0.8303, 0.3111, 0.7092, 0.3111, 0.7092, 3.518e-08, 0.02899, 0.9755, 0.02899, 0.9839, 0.02884, 0.9839, 0.02884, 0.9755, 0.3546, 0.3859, 0.247, 0.3859, 0.247, 0.3941, 0.1932, 0.3941, 0.1932, 0.3859, 0.0, 0.3859, 5.132e-08, 0.008186, 0.1932, 0.008186, 0.1932, 0.0, 0.247, 3.377e-08, 0.247, 0.008186, 0.3546, 0.008186, 0.02827, 0.9835, 0.02827, 0.9881, 0.02807, 0.9881, 0.02807, 0.9835, 0.7092, 0.6223, 0.7092, 0.3111, 0.9514, 0.3111, 0.9514, 0.4806, 0.8707, 0.4806, 0.8707, 0.5278, 0.9514, 0.5278, 0.9514, 0.6223, 0.02899, 0.9755, 0.03432, 0.9755, 0.03432, 0.9801, 0.03254, 0.9801, 0.03254, 0.9814, 0.03432, 0.9814, 0.03432, 0.9839, 0.02899, 0.9839, 0.005587, 0.9839, 0.005436, 0.9839, 0.005436, 0.9755, 0.005587, 0.9755, 0.03432, 0.9648, 0.03432, 0.965, 0.02899, 0.965, 0.02899, 0.9648, 0.03432, 0.9648, 0.02899, 0.9648, 0.02899, 0.9646, 0.03165, 0.9646, 0.03432, 0.9646, 0.03449, 0.9648, 0.03449, 0.9753, 0.03432, 0.9753, 0.03432, 0.965, 0.03432, 0.9648, 0.01324, 0.9542, 0.01324, 0.9544, 0.005436, 0.9544, 0.005436, 0.9542, 0.01305, 0.9755, 0.01323, 0.9755, 0.01323, 0.9839, 0.01305, 0.9839, 0.02865, 0.9835, 0.02848, 0.9835, 0.02848, 0.975, 0.02865, 0.975, 0.02899, 0.9753, 0.03432, 0.9753, 0.03449, 0.9753, 0.03449, 0.9755, 0.03432, 0.9755, 0.02899, 0.9755, 0.02827, 0.975, 0.02848, 0.975, 0.02848, 0.9835, 0.02827, 0.9835, 0.02807, 0.9835, 0.02807, 0.975, 0.02827, 0.975, 0.02827, 0.9835, 0.005587, 0.9839, 0.005587, 0.9755, 0.01091, 0.9755, 0.01091, 0.978, 0.009139, 0.978, 0.009139, 0.9793, 0.01091, 0.9793, 0.01091, 0.9839, 0.03449, 0.9753, 0.03449, 0.9648, 0.03449, 0.9648, 0.03449, 0.9753, 0.01324, 0.9648, 0.01324, 0.965, 0.005436, 0.965, 0.005436, 0.9648, 0.02865, 0.975, 0.02882, 0.975, 0.02882, 0.9835, 0.02865, 0.9835, 0.02848, 0.986, 0.02827, 0.986, 0.02827, 0.9835, 0.02848, 0.9835, 0.005436, 0.9646, 0.01324, 0.9646, 0.01324, 0.9648, 0.005436, 0.9648, 0.02884, 0.9648, 0.02899, 0.9648, 0.02899, 0.965, 0.02884, 0.965, 0.343, 0.4649, 0.343, 0.3941, 0.3524, 0.3941, 0.3524, 0.4649, 0.02884, 0.9753, 0.02899, 0.9753, 0.02899, 0.9755, 0.02884, 0.9755, 0.9206, 0.6223, 0.9206, 0.6931, 0.9113, 0.6931, 0.9113, 0.6223, 0.9085, 0.6223, 0.9085, 0.6931, 0.8991, 0.6931, 0.8991, 0.6223, 0.9085, 0.7639, 0.8991, 0.7639, 0.8991, 0.6931, 0.9085, 0.6931, 0.4243, 0.8027, 0.415, 0.8027, 0.415, 0.7554, 0.4243, 0.7554, 0.9206, 0.6931, 0.9206, 0.6223, 0.9232, 0.6223, 0.9232, 0.6931, 0.03476, 0.9626, 0.03476, 0.9646, 0.03471, 0.9646, 0.03471, 0.9626, 0.02122, 0.9647, 0.02122, 0.9648, 0.02117, 0.9648, 0.02117, 0.9647, 0.3479, 0.7767, 0.3479, 0.7059, 0.3511, 0.7033, 0.3511, 0.7767, 0.294, 0.7059, 0.294, 0.7767, 0.2908, 0.7767, 0.2908, 0.7033, 0.294, 0.7059, 0.2908, 0.7033, 0.3511, 0.7033, 0.3479, 0.7059, 0.02122, 0.9646, 0.02122, 0.9647, 0.02117, 0.9647, 0.02117, 0.9646, 0.02933, 0.9839, 0.02933, 0.9852, 0.02928, 0.9852, 0.02928, 0.9839, 0.3456, 0.6296, 0.3456, 0.703, 0.343, 0.703, 0.343, 0.6296, 0.03454, 0.9732, 0.03454, 0.9752, 0.03449, 0.9752, 0.03449, 0.9732, 0.3482, 0.6296, 0.3482, 0.6825, 0.3456, 0.6825, 0.3456, 0.6296, 0.4117, 0.7554, 0.415, 0.7554, 0.415, 0.8289, 0.4117, 0.8263, 0.3579, 0.8263, 0.3546, 0.8289, 0.3546, 0.7554, 0.3579, 0.7554, 0.3579, 0.8263, 0.4117, 0.8263, 0.415, 0.8289, 0.3546, 0.8289, 0.008164, 0.9839, 0.008164, 0.9858, 0.008092, 0.9859, 0.008092, 0.9839, 0.009348, 0.9858, 0.009348, 0.9839, 0.00942, 0.9839, 0.00942, 0.9859, 0.009348, 0.9858, 0.00942, 0.9859, 0.008092, 0.9859, 0.008164, 0.9858, 0.9113, 0.6931, 0.9113, 0.7639, 0.9085, 0.7639, 0.9085, 0.6931, 0.4271, 0.7554, 0.4271, 0.8027, 0.4243, 0.8027, 0.4243, 0.7554, 0.02118, 0.9645, 0.02118, 0.9645, 0.02112, 0.9645, 0.02112, 0.9645, 0.03465, 0.9646, 0.03465, 0.9626, 0.03471, 0.9626, 0.03471, 0.9646, 0.02922, 0.9839, 0.02922, 0.9853, 0.02916, 0.9853, 0.02916, 0.9839, 0.9113, 0.6223, 0.9113, 0.6931, 0.9085, 0.6931, 0.9085, 0.6223, 0.02118, 0.9645, 0.02118, 0.9646, 0.02112, 0.9646, 0.02112, 0.9645, 0.03458, 0.9646, 0.03458, 0.9626, 0.03465, 0.9626, 0.03465, 0.9646, 0.005436, 0.9542, 0.005436, 0.9542, 0.005436, 0.9542, 0.005436, 0.9542, 0.02112, 0.9648, 0.02112, 0.9647, 0.02117, 0.9647, 0.02117, 0.9648, 0.005436, 0.9542, 0.005436, 0.9542, 0.005436, 0.9542, 0.005436, 0.9542, 0.02104, 0.9542, 0.02104, 0.9645, 0.02104, 0.9645, 0.02104, 0.9543, 0.02104, 0.9542, 0.02104, 0.9542, 0.005436, 0.9542, 0.005436, 0.9542, 0.005436, 0.9542, 0.005436, 0.9542, 0.9553, 0.6837, 0.9514, 0.6837, 0.9514, 0.3092, 0.9553, 0.3092, 0.02117, 0.9646, 0.02112, 0.9646, 0.02112, 0.9646, 0.02117, 0.9646, 0.02117, 0.9646, 0.02117, 0.9647, 0.02112, 0.9647, 0.02112, 0.9646, 0.03936, 0.9649, 0.03936, 0.975, 0.03931, 0.975, 0.03931, 0.9649, 0.03556, 0.9648, 0.03556, 0.9649, 0.03449, 0.9649, 0.03449, 0.9648, 0.01198, 0.9856, 0.01198, 0.9857, 0.01091, 0.9857, 0.01091, 0.9856, 0.02938, 0.9851, 0.02933, 0.9851, 0.02933, 0.9839, 0.02938, 0.9839, 0.02099, 0.975, 0.02099, 0.975, 0.01324, 0.975, 0.01324, 0.975, 0.02104, 0.975, 0.02099, 0.975, 0.02099, 0.975, 0.02104, 0.975, 0.7092, 0.3777, 0.7092, 0.3809, 0.707, 0.3809, 0.707, 0.3777, 0.029, 0.9851, 0.02892, 0.9851, 0.02892, 0.9839, 0.029, 0.9839, 0.3394, 0.7033, 0.2908, 0.7033, 0.2908, 0.3941, 0.3394, 0.3941, 0.707, 0.3777, 0.707, 0.3809, 0.3546, 0.3809, 0.3546, 0.3777, 0.03449, 0.9649, 0.03556, 0.9649, 0.03556, 0.9732, 0.03449, 0.9732, 0.02908, 0.9851, 0.029, 0.9851, 0.029, 0.9839, 0.02908, 0.9839, 0.02916, 0.9851, 0.02908, 0.9851, 0.02908, 0.9839, 0.02916, 0.9839, 0.0377, 0.9648, 0.03876, 0.9648, 0.03876, 0.9732, 0.0377, 0.9732, 0.03923, 0.9648, 0.03931, 0.9648, 0.03931, 0.9732, 0.03923, 0.9732, 1.0, 5.628e-09, 1.0, 0.3092, 0.9514, 0.3092, 0.9514, 0.0, 0.343, 0.3941, 0.343, 0.7033, 0.3394, 0.7033, 0.3394, 0.3941, 0.02117, 0.9647, 0.02117, 0.9647, 0.02112, 0.9647, 0.02112, 0.9647, 0.7092, 0.9968, 0.7115, 0.9968, 0.7115, 1.0, 0.7092, 1.0, 0.02112, 0.9647, 0.02112, 0.9646, 0.02112, 0.9646, 0.02112, 0.9647, 0.005436, 0.9542, 0.005436, 0.9542, 0.005436, 0.9542, 0.005436, 0.9542, 0.005436, 0.9542, 0.005436, 0.9542, 0.005436, 0.9542, 0.005436, 0.9542, 0.7092, 0.6223, 0.7115, 0.6223, 0.7115, 0.9968, 0.7092, 0.9968, 0.03936, 0.9648, 0.03936, 0.9649, 0.03931, 0.9649, 0.03931, 0.9648, 0.347, 0.6296, 0.343, 0.6296, 0.343, 0.4649, 0.347, 0.4649, 0.02104, 0.9646, 0.02104, 0.9645, 0.02112, 0.9645, 0.02112, 0.9646, 0.7115, 1.0, 0.7115, 0.9968, 0.8991, 0.9968, 0.8991, 1.0, 0.009768, 0.9884, 0.009682, 0.9884, 0.009682, 0.9839, 0.009768, 0.9839, 0.01002, 0.9884, 0.009935, 0.9884, 0.009935, 0.9839, 0.01002, 0.9839, 0.02112, 0.9648, 0.02104, 0.9648, 0.02104, 0.9647, 0.02112, 0.9647, 0.02104, 0.9647, 0.02104, 0.9646, 0.02112, 0.9646, 0.02112, 0.9647, 0.9228, 0.6931, 0.9265, 0.6931, 0.9265, 0.7847, 0.9228, 0.7847, 0.01066, 0.9864, 0.01057, 0.9864, 0.01057, 0.9839, 0.01066, 0.9839, 0.9152, 0.6931, 0.9191, 0.6931, 0.9191, 0.7847, 0.9152, 0.7847, 0.02892, 0.9864, 0.02884, 0.9864, 0.02884, 0.9839, 0.02892, 0.9839, 0.347, 0.6296, 0.347, 0.4649, 0.3509, 0.4649, 0.3509, 0.6296, 0.3545, 0.4649, 0.3545, 0.6296, 0.3509, 0.6296, 0.3509, 0.4649, 0.02104, 0.9645, 0.02104, 0.9644, 0.02112, 0.9644, 0.02112, 0.9645, 0.0212, 0.9645, 0.02112, 0.9645, 0.02112, 0.9644, 0.0212, 0.9644, 0.9228, 0.6931, 0.9228, 0.7847, 0.9191, 0.7847, 0.9191, 0.6931, 0.01075, 0.9839, 0.01075, 0.9864, 0.01066, 0.9864, 0.01066, 0.9839, 0.9113, 0.7847, 0.9113, 0.6931, 0.9152, 0.6931, 0.9152, 0.7847, 0.01313, 0.9864, 0.01313, 0.9839, 0.01321, 0.9839, 0.01321, 0.9864, 0.01324, 0.9755, 0.005436, 0.9755, 0.005436, 0.965, 0.01324, 0.965, 0.02865, 0.9835, 0.02865, 0.975, 0.02865, 0.975, 0.02865, 0.9835, 0.0, 0.0, 0.0, 0.0, 0.0, 0.0, 0.0, 0.0, 0.01323, 0.9839, 0.01323, 0.9755, 0.01323, 0.9755, 0.01323, 0.9839])
me_plane.use_remesh_preserve_volume = False
me_plane.use_remesh_preserve_attributes = False
me_plane.use_mirror_vertex_groups = False
me_plane.update()

# ---- objects
ob_sphere = bpy.data.objects.new('Sphere', me_sphere)
ob_plane = bpy.data.objects.new('Plane', me_plane)

# ---- transforms, parenting, visibility, modifiers, constraints
ob_sphere.location = (-5.092, -15.27, 2.914)
ob_sphere.scale = (0.8672, 0.8672, 1.598)
ob_sphere.lineart.crease_threshold = 0.0
ob_plane.location = (3.812, -4.514, 1.476)
ob_plane.lineart.crease_threshold = 0.0

# ---- collection membership
col_collection_1.objects.link(ob_sphere)
col_collection_1.objects.link(ob_plane)

# ---- scene / render settings (as saved in the file)
scene.frame_start = 1; scene.frame_end = 250; scene.frame_set(1)
scene.render.engine = 'BLENDER_EEVEE_NEXT'
scene.render.resolution_percentage = 50
scene.render.dither_intensity = 0.0
scene.cycles.use_denoising = False
scene.cycles.samples = 128
scene.cycles.sampling_pattern = 'TABULATED_SOBOL'
scene.cycles.use_adaptive_sampling = False
scene.cycles.use_light_tree = False
scene.cycles.blur_glossy = 0.0
scene.cycles.sample_clamp_indirect = 0.0
scene.view_settings.view_transform = 'Standard'
bpy.context.view_layer.update()

# ---- added for rendering (the .blend has no active camera and no usable light): camera, sun
cam_auto = bpy.data.cameras.new('AutoCamera')
cam_auto.lens = 50.0
cam_auto.sensor_width = 36.0
cam_auto.clip_end = 1000.0
ob_auto_camera = bpy.data.objects.new('AutoCamera', cam_auto)
scene.collection.objects.link(ob_auto_camera)
ob_auto_camera.location = (35.7646, -49.7179, 38.4371)
ob_auto_camera.rotation_euler = (1.09748, -7.21219e-08, 0.694738)
scene.camera = ob_auto_camera
light_auto_sun = bpy.data.lights.new('AutoSun', 'SUN')
light_auto_sun.energy = 3.0
light_auto_sun.angle = 0.0523599
ob_auto_sun = bpy.data.objects.new('AutoSun', light_auto_sun)
scene.collection.objects.link(ob_auto_sun)
ob_auto_sun.rotation_euler = (0.872665, 0.174533, 0.523599)
bpy.context.view_layer.update()
